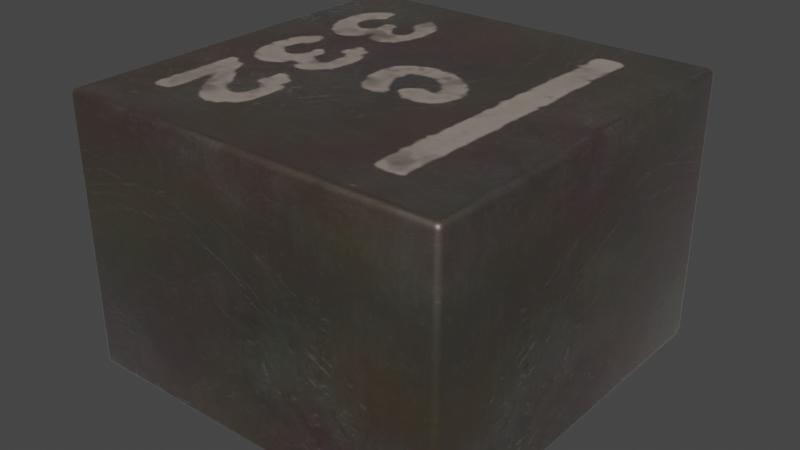 # Source: Coilcraft-XEL4030.blend  (saved by Blender 4.1.23; exported with 4.5.12 LTS)
import bpy
from mathutils import Matrix  # noqa: F401  (used for matrix-valued properties, if any)

bpy.ops.wm.read_factory_settings(use_empty=True)
scene = bpy.context.scene
scene.name = 'Scene'

# ---- collections
col_collection = bpy.data.collections.new('Collection'); scene.collection.children.link(col_collection)

# ---- images (referenced by path relative to the original .blend; pixels are not part of the script)
import os
ASSET_DIR = os.environ.get("B2B_ASSET_DIR", "")  # directory of the original .blend (textures are referenced by path, not embedded)
HERE = os.path.dirname(os.path.abspath(__file__))  # packed textures are extracted next to this script under _unpacked/

def load_image(name, relpath, width, height, colorspace="sRGB"):
    """Load a texture the original file referenced (path relative to the .blend, or extracted next to this script)."""
    p = next((c for c in (os.path.join(HERE, relpath), os.path.join(ASSET_DIR, relpath)) if relpath and os.path.exists(c)), "")
    if p:
        img = bpy.data.images.load(p, check_existing=True)
        img.name = name
    else:  # same state as the original file: an image datablock whose file is absent (Cycles renders it pink)
        img = bpy.data.images.new(name, width, height)
        img.source = "FILE"
        img.filepath = "//" + (relpath or name)
    img.colorspace_settings.name = colorspace
    return img
img_dark_brown_metal_roughness2_png = load_image('dark-brown-metal-roughness2.png', '_unpacked/dark-brown-metal-roughness2.b15d59e3.png', 2048, 2048, 'sRGB')
img_c322_png = load_image('c322.png', '_unpacked/c322.087b6437.png', 242, 241, 'sRGB')

# ---- materials (node trees are filled in below, after node groups)
mat_inductor_ceramic_1 = bpy.data.materials.new('inductor_ceramic_1')
mat_inductor_ceramic_1.use_transparent_shadow = False
mat_inductor_ceramic_1.preview_render_type = 'CUBE'
mat_xel4030_marking = bpy.data.materials.new('XEL4030_marking')
mat_xel4030_marking.use_transparent_shadow = False
mat_xel4030_marking.preview_render_type = 'CUBE'
mat_metal_pins = bpy.data.materials.new('metal_pins')
mat_metal_pins.use_transparent_shadow = False
mat_metal_pins.preview_render_type = 'CUBE'

# ---- node groups
ng_auto_smooth = bpy.data.node_groups.new('Auto Smooth', 'GeometryNodeTree')
_s = ng_auto_smooth.interface.new_socket(name='Geometry', in_out='OUTPUT', socket_type='NodeSocketGeometry')
_s = ng_auto_smooth.interface.new_socket(name='Geometry', in_out='INPUT', socket_type='NodeSocketGeometry')
_s = ng_auto_smooth.interface.new_socket(name='Angle', in_out='INPUT', socket_type='NodeSocketFloat')
_s.subtype = 'ANGLE'
_s.min_value = 0.0
_s.max_value = 3.142
ng_auto_smooth.is_modifier = True
_N = ng_auto_smooth.nodes; _L = ng_auto_smooth.links
n0 = _N.new('NodeGroupOutput'); n0.name = 'Group Output'; n0.location = (480, -100)
n1 = _N.new('NodeGroupInput'); n1.name = 'Group Input'; n1.location = (-420, -300)
n2 = _N.new('NodeGroupInput'); n2.name = 'Group Input.001'; n2.location = (-60, -100)
n3 = _N.new('GeometryNodeSetShadeSmooth'); n3.name = 'Set Shade Smooth'; n3.location = (120, -100)
n3.domain = 'EDGE'
n4 = _N.new('GeometryNodeSetShadeSmooth'); n4.name = 'Set Shade Smooth.001'; n4.location = (300, -100)
n5 = _N.new('GeometryNodeInputMeshEdgeAngle'); n5.name = 'Edge Angle'; n5.location = (-420, -220)
n6 = _N.new('GeometryNodeInputEdgeSmooth'); n6.name = 'Is Edge Smooth'; n6.location = (-60, -160)
n7 = _N.new('GeometryNodeInputShadeSmooth'); n7.name = 'Is Face Smooth'; n7.location = (-240, -340)
n8 = _N.new('FunctionNodeBooleanMath'); n8.name = 'Boolean Math'; n8.location = (-60, -220)
n9 = _N.new('FunctionNodeCompare'); n9.name = 'Compare'; n9.location = (-240, -180)
n9.operation = 'LESS_EQUAL'
_L.new(n5.outputs[0], n9.inputs[0])
_L.new(n4.outputs[0], n0.inputs[0])
_L.new(n1.outputs[1], n9.inputs[1])
_L.new(n9.outputs[0], n8.inputs[0])
_L.new(n7.outputs[0], n8.inputs[1])
_L.new(n2.outputs[0], n3.inputs[0])
_L.new(n6.outputs[0], n3.inputs[1])
_L.new(n3.outputs[0], n4.inputs[0])
_L.new(n8.outputs[0], n3.inputs[2])
n0.is_active_output = True

# ---- material node trees
mat_inductor_ceramic_1.use_nodes = True; mat_inductor_ceramic_1.node_tree.nodes.clear()
_N = mat_inductor_ceramic_1.node_tree.nodes; _L = mat_inductor_ceramic_1.node_tree.links
n0 = _N.new('ShaderNodeOutputMaterial'); n0.name = 'Material Output'; n0.location = (635, 307)
n1 = _N.new('ShaderNodeMixShader'); n1.name = 'Mix Shader'; n1.location = (468, 286)
n1.inputs[0].default_value = 0.475
n2 = _N.new('ShaderNodeTexCoord'); n2.name = 'Texture Coordinate'; n2.location = (-799, 39)
n3 = _N.new('ShaderNodeTexImage'); n3.name = 'Image Texture'; n3.location = (-359, 61)
n3.image = img_dark_brown_metal_roughness2_png
n4 = _N.new('ShaderNodeBsdfPrincipled'); n4.name = 'Principled BSDF'; n4.location = (161, 293)
n4.distribution = 'GGX'
n4.subsurface_method = 'BURLEY'
n4.inputs[1].default_value = 0.8273
n4.inputs[2].default_value = 0.493
n4.inputs[3].default_value = 1.45
n4.inputs[8].default_value = 1.0
n4.inputs[13].default_value = 1.0
n4.inputs[14].default_value = (0.9862, 0.9859, 0.989, 1.0)
n4.inputs[20].default_value = 0.35
n4.inputs[24].default_value = 0.1464
n4.inputs[27].default_value = (0.0, 0.0, 0.0, 1.0)
n4.inputs[28].default_value = 1.0
n5 = _N.new('ShaderNodeMapping'); n5.name = 'Mapping'; n5.location = (-579, 163)
n5.vector_type = 'TEXTURE'
n5.inputs[3].default_value = (3.0, 3.0, 3.0)
n6 = _N.new('ShaderNodeTexNoise'); n6.name = 'Noise Texture'; n6.location = (-344, 313)
n6.inputs[2].default_value = 2.5
n7 = _N.new('ShaderNodeMix'); n7.name = 'Mix'; n7.location = (-172, 457)
n7.data_type = 'RGBA'
n7.blend_type = 'OVERLAY'
n8 = _N.new('ShaderNodeRGB'); n8.name = 'RGB'; n8.location = (-490, 418)
n8.outputs[0].default_value = (0.25, 0.1872, 0.146, 1.0)
n9 = _N.new('ShaderNodeMix'); n9.name = 'Mix.001'; n9.location = (-9, 173)
n9.data_type = 'RGBA'
n9.inputs[7].default_value = (0.8, 0.8, 0.8, 1.0)
_L.new(n1.outputs[0], n0.inputs[0])
_L.new(n4.outputs[0], n1.inputs[1])
_L.new(n5.outputs[0], n3.inputs[0])
_L.new(n2.outputs[2], n5.inputs[0])
_L.new(n8.outputs[0], n7.inputs[6])
_L.new(n6.outputs[1], n7.inputs[7])
_L.new(n7.outputs[2], n9.inputs[6])
_L.new(n3.outputs[0], n9.inputs[0])
_L.new(n3.outputs[0], n4.inputs[10])
_L.new(n9.outputs[2], n4.inputs[0])
n0.is_active_output = True
mat_xel4030_marking.use_nodes = True; mat_xel4030_marking.node_tree.nodes.clear()
_N = mat_xel4030_marking.node_tree.nodes; _L = mat_xel4030_marking.node_tree.links
n0 = _N.new('ShaderNodeTexCoord'); n0.name = 'Texture Coordinate'; n0.location = (-799, 39)
n1 = _N.new('ShaderNodeTexImage'); n1.name = 'Image Texture'; n1.location = (-359, 61)
n1.image = img_dark_brown_metal_roughness2_png
n2 = _N.new('ShaderNodeBsdfPrincipled'); n2.name = 'Principled BSDF'; n2.location = (393, 293)
n2.distribution = 'GGX'
n2.subsurface_method = 'BURLEY'
n2.inputs[1].default_value = 0.8273
n2.inputs[2].default_value = 0.493
n2.inputs[3].default_value = 1.45
n2.inputs[8].default_value = 1.0
n2.inputs[13].default_value = 1.0
n2.inputs[14].default_value = (0.9862, 0.9859, 0.989, 1.0)
n2.inputs[20].default_value = 0.35
n2.inputs[24].default_value = 0.1464
n2.inputs[27].default_value = (0.0, 0.0, 0.0, 1.0)
n2.inputs[28].default_value = 1.0
n3 = _N.new('ShaderNodeMapping'); n3.name = 'Mapping'; n3.location = (-579, 163)
n3.vector_type = 'TEXTURE'
n3.inputs[3].default_value = (3.0, 3.0, 3.0)
n4 = _N.new('ShaderNodeTexNoise'); n4.name = 'Noise Texture'; n4.location = (-344, 313)
n4.inputs[2].default_value = 2.5
n5 = _N.new('ShaderNodeRGB'); n5.name = 'RGB'; n5.location = (-490, 418)
n5.outputs[0].default_value = (0.25, 0.1872, 0.146, 1.0)
n6 = _N.new('ShaderNodeMixShader'); n6.name = 'Mix Shader'; n6.location = (803, 240)
n6.inputs[0].default_value = 0.475
n7 = _N.new('ShaderNodeOutputMaterial'); n7.name = 'Material Output'; n7.location = (1212, 226)
n8 = _N.new('ShaderNodeMixShader'); n8.name = 'Mix Shader.001'; n8.location = (1029, 326)
n9 = _N.new('ShaderNodeMix'); n9.name = 'Mix'; n9.location = (-172, 457)
n9.width = 130
n9.data_type = 'RGBA'
n9.blend_type = 'OVERLAY'
n10 = _N.new('ShaderNodeBsdfPrincipled'); n10.name = 'Principled BSDF.001'; n10.location = (330, 1034)
n10.distribution = 'GGX'
n10.subsurface_method = 'RANDOM_WALK_SKIN'
n10.inputs[0].default_value = (0.3076, 0.2572, 0.2195, 1.0)
n10.inputs[2].default_value = 0.9
n10.inputs[3].default_value = 1.45
n10.inputs[13].default_value = 0.2864
n10.inputs[27].default_value = (0.0, 0.0, 0.0, 1.0)
n10.inputs[28].default_value = 1.0
n11 = _N.new('ShaderNodeTexImage'); n11.name = 'Image Texture.001'; n11.location = (896, 827)
n11.image = img_c322_png
n12 = _N.new('ShaderNodeMix'); n12.name = 'Mix.001'; n12.location = (223, 173)
n12.data_type = 'RGBA'
n12.inputs[7].default_value = (0.8, 0.8, 0.8, 1.0)
_L.new(n2.outputs[0], n6.inputs[1])
_L.new(n3.outputs[0], n1.inputs[0])
_L.new(n0.outputs[2], n3.inputs[0])
_L.new(n5.outputs[0], n9.inputs[6])
_L.new(n4.outputs[1], n9.inputs[7])
_L.new(n6.outputs[0], n8.inputs[2])
_L.new(n8.outputs[0], n7.inputs[0])
_L.new(n10.outputs[0], n8.inputs[1])
_L.new(n11.outputs[0], n8.inputs[0])
_L.new(n9.outputs[2], n12.inputs[6])
_L.new(n1.outputs[0], n12.inputs[0])
_L.new(n1.outputs[0], n2.inputs[10])
_L.new(n12.outputs[2], n2.inputs[0])
n7.is_active_output = True
mat_metal_pins.use_nodes = True; mat_metal_pins.node_tree.nodes.clear()
_N = mat_metal_pins.node_tree.nodes; _L = mat_metal_pins.node_tree.links
n0 = _N.new('ShaderNodeMapping'); n0.name = 'Mapping'; n0.location = (-1447, -91)
n0.inputs[3].default_value = (4.8, 1.2, 1.1)
n1 = _N.new('ShaderNodeBsdfPrincipled'); n1.name = 'Principled BSDF'; n1.location = (-560, 254)
n1.distribution = 'GGX'
n1.subsurface_method = 'BURLEY'
n1.inputs[1].default_value = 0.7818
n1.inputs[2].default_value = 0.2886
n1.inputs[3].default_value = 1.45
n1.inputs[13].default_value = 0.0
n1.inputs[27].default_value = (0.0, 0.0, 0.0, 1.0)
n1.inputs[28].default_value = 1.0
n2 = _N.new('ShaderNodeOutputMaterial'); n2.name = 'Material Output.002'; n2.location = (-205, 253)
n2.width = 213
n3 = _N.new('ShaderNodeTexNoise'); n3.name = 'Noise Texture.002'; n3.location = (-1228, -73)
n3.inputs[2].default_value = 0.1
n3.inputs[3].default_value = 7.0
n3.inputs[4].default_value = 0.6
n3.inputs[8].default_value = 0.4
n4 = _N.new('ShaderNodeTexCoord'); n4.name = 'Texture Coordinate'; n4.location = (-1636, -116)
n5 = _N.new('ShaderNodeMix'); n5.name = 'Mix.001'; n5.location = (-921, 45)
n5.data_type = 'RGBA'
n5.inputs[6].default_value = (0.9398, 0.9547, 1.0, 1.0)
n5.inputs[7].default_value = (0.13, 0.1259, 0.1359, 1.0)
n6 = _N.new('ShaderNodeBump'); n6.name = 'Bump.001'; n6.location = (-1001, -227)
n6.inputs[0].default_value = 0.05
n6.inputs[1].default_value = 0.01
n6.inputs[2].default_value = 1.0
_L.new(n1.outputs[0], n2.inputs[0])
_L.new(n3.outputs[0], n6.inputs[3])
_L.new(n0.outputs[0], n3.inputs[0])
_L.new(n3.outputs[0], n5.inputs[0])
_L.new(n4.outputs[3], n0.inputs[0])
_L.new(n5.outputs[2], n1.inputs[0])
_L.new(n6.outputs[0], n1.inputs[5])
n2.is_active_output = True

# ---- world
world_world = bpy.data.worlds.new('World'); scene.world = world_world
world_world.use_nodes = True; world_world.node_tree.nodes.clear()
_N = world_world.node_tree.nodes; _L = world_world.node_tree.links
n0 = _N.new('ShaderNodeOutputWorld'); n0.name = 'World Output'; n0.location = (300, 300)
n1 = _N.new('ShaderNodeBackground'); n1.name = 'Background'; n1.location = (10, 300)
n1.inputs[0].default_value = (0.05088, 0.05088, 0.05088, 1.0)
_L.new(n1.outputs[0], n0.inputs[0])
n0.is_active_output = True
world_world.color = (0.05088, 0.05088, 0.05088)
world_world.use_sun_shadow = False
world_world.sun_shadow_jitter_overblur = 0.0

# ---- meshes
me_shape_9_indexedfaceset_001 = bpy.data.meshes.new('SHAPE_9_IndexedFaceSet.001')
me_shape_9_indexedfaceset_001.from_pydata([(0.8465, 0.03937, 0.8465), (-0.7939, 1.22, 0.7939), (0.7939, 1.22, 0.7939), (-0.8465, 0.03937, 0.8465), (-0.8465, 0.03937, -0.8465), (0.8465, 0.03937, -0.8465), (-0.7939, 1.22, -0.7939), (0.7939, 1.22, -0.7939), (-0.3091, 0.03937, 0.6398), (-0.6319, 0.03937, 0.6398), (-0.6319, 0.03937, -0.6398), (-0.3091, 0.03937, -0.6398), (-0.3091, 3.725e-09, -0.6398), (-0.6319, 3.725e-09, 0.6398), (0.6319, 0.03937, 0.6398), (0.6319, 3.725e-09, -0.6398), (0.3091, 0.03937, -0.6398), (0.6319, 0.03937, -0.6398), (0.3091, 0.03937, 0.6398), (0.6319, 3.725e-09, 0.6398), (-0.3091, 3.725e-09, 0.6398), (-0.6319, 3.725e-09, -0.6398), (0.3091, 3.725e-09, 0.6398), (0.3091, 3.725e-09, -0.6398), (-0.8465, 1.22, 0.8465), (0.8465, 1.22, 0.8465), (-0.8465, 1.22, -0.8465), (0.8465, 1.22, -0.8465)], [], [(24, 26, 6, 1), (6, 26, 27, 7), (2, 25, 24, 1), (11, 4, 10), (5, 16, 17), (5, 4, 11), (5, 11, 16), (9, 4, 3), (9, 10, 4), (8, 9, 3), (18, 11, 8), (18, 16, 11), (18, 8, 3), (0, 17, 14), (0, 14, 18), (0, 5, 17), (0, 18, 3), (9, 8, 20), (9, 20, 13), (8, 11, 12), (8, 12, 20), (12, 11, 10), (12, 10, 21), (9, 13, 21), (9, 21, 10), (14, 17, 15), (14, 15, 19), (15, 17, 16), (15, 16, 23), (16, 18, 22), (16, 22, 23), (18, 14, 19), (18, 19, 22), (20, 12, 21), (20, 21, 13), (15, 23, 22), (15, 22, 19), (7, 27, 25, 2), (2, 7, 6, 1), (3, 4, 26, 24), (25, 0, 3, 24), (26, 4, 5, 27), (27, 5, 0, 25)])
me_shape_9_indexedfaceset_001.polygons.foreach_set('use_smooth', [True] * 43)
me_shape_9_indexedfaceset_001.polygons.foreach_set('material_index', [0, 0, 0, 0, 0, 0, 0, 0, 0, 0, 0, 0, 0, 0, 0, 0, 0, 2, 2, 2, 2, 2, 2, 2, 2, 2, 2, 2, 2, 2, 2, 2, 2, 2, 2, 2, 2, 0, 1, 0, 0, 0, 0])
_uv = me_shape_9_indexedfaceset_001.uv_layers.new(name='UVMap')
_uv.uv.foreach_set('vector', [0.0, 6.69e-07, 1.0, 0.0, 0.9689, 0.03105, 0.03105, 0.03105, 0.9689, 0.03105, 1.0, 0.0, 1.0, 1.0, 0.9689, 0.9689, 0.03105, 0.9689, 1.76e-07, 1.0, 0.0, 6.69e-07, 0.03105, 0.03105, 0.3174, 0.1221, 0.0, 0.0, 0.1267, 0.1221, 1.0, 0.0, 0.6826, 0.1221, 0.8733, 0.1221, 1.0, 0.0, 0.0, 0.0, 0.3174, 0.1221, 1.0, 0.0, 0.3174, 0.1221, 0.6826, 0.1221, 0.1267, 0.8779, 0.0, 0.0, 0.0, 1.0, 0.1267, 0.8779, 0.1267, 0.1221, 0.0, 0.0, 0.3174, 0.8779, 0.1267, 0.8779, 0.0, 1.0, 0.6826, 0.8779, 0.3174, 0.1221, 0.3174, 0.8779, 0.6826, 0.8779, 0.6826, 0.1221, 0.3174, 0.1221, 0.6826, 0.8779, 0.3174, 0.8779, 0.0, 1.0, 1.0, 1.0, 0.8733, 0.1221, 0.8733, 0.8779, 1.0, 1.0, 0.8733, 0.8779, 0.6826, 0.8779, 1.0, 1.0, 1.0, 0.0, 0.8733, 0.1221, 1.0, 1.0, 0.6826, 0.8779, 0.0, 1.0, 0.0, 1.0, 1.0, 1.0, 1.0, 0.0, 0.0, 1.0, 1.0, 0.0, 0.0, 0.0, 1.0, 1.0, 0.0, 1.0, 0.0, 0.0, 1.0, 1.0, 0.0, 0.0, 1.0, 0.0, 1.0, 0.0, 1.0, 1.0, 0.0, 1.0, 1.0, 0.0, 0.0, 1.0, 0.0, 0.0, 1.0, 1.0, 1.0, 0.0, 0.0, 0.0, 1.0, 1.0, 0.0, 0.0, 0.0, 1.0, 1.0, 1.0, 0.0, 1.0, 0.0, 0.0, 1.0, 1.0, 0.0, 0.0, 1.0, 0.0, 1.0, 0.0, 1.0, 1.0, 0.0, 1.0, 1.0, 0.0, 0.0, 1.0, 0.0, 0.0, 0.0, 1.0, 1.0, 1.0, 1.0, 0.0, 0.0, 1.0, 1.0, 0.0, 0.0, 0.0, 0.0, 1.0, 1.0, 1.0, 1.0, 0.0, 0.0, 1.0, 1.0, 0.0, 0.0, 0.0, 1.0, 1.0, 0.0, 1.0, 0.0, 0.0, 1.0, 1.0, 0.0, 0.0, 1.0, 0.0, 0.0, 1.0, 0.0, 0.0, 1.0, 0.0, 0.0, 1.0, 1.0, 0.0, 1.0, 1.0, 0.9689, 0.9689, 1.0, 1.0, 1.76e-07, 1.0, 0.03105, 0.9689, 0.9959, 1.0, 2.12e-07, 1.0, 0.0, 2.12e-07, 0.9959, 0.0, 1.0, 0.0, 0.0, 0.0, 0.0, 1.0, 1.0, 1.0, 1.0, 1.0, 1.0, 0.0, 0.0, 0.0, 0.0, 1.0, 0.0, 1.0, 0.0, 0.0, 1.0, 0.0, 1.0, 1.0, 0.0, 1.0, 0.0, 0.0, 1.0, 0.0, 1.0, 1.0])
me_shape_9_indexedfaceset_001.materials.append(mat_inductor_ceramic_1)
me_shape_9_indexedfaceset_001.materials.append(mat_xel4030_marking)
me_shape_9_indexedfaceset_001.materials.append(mat_metal_pins)
me_shape_9_indexedfaceset_001.update()

# ---- objects
ob_shape_9_indexedfaceset = bpy.data.objects.new('SHAPE_9_IndexedFaceSet', me_shape_9_indexedfaceset_001)

# ---- transforms, parenting, visibility, modifiers, constraints
ob_shape_9_indexedfaceset.location = (0.0, 4.441e-16, -7.451e-09)
ob_shape_9_indexedfaceset.rotation_euler = (1.571, 0.0, -0.0)
ob_shape_9_indexedfaceset.scale = (2.54, 2.54, 2.54)
_m = ob_shape_9_indexedfaceset.modifiers.new('Bevel', 'BEVEL')
_m.segments = 3
_m = ob_shape_9_indexedfaceset.modifiers.new('Auto Smooth', 'NODES')
_m.node_group = ng_auto_smooth
_gi = [s.identifier for s in ng_auto_smooth.interface.items_tree if s.item_type == 'SOCKET' and s.in_out == 'INPUT']
_m[_gi[1]] = 0.5236  # Angle

# ---- collection membership
col_collection.objects.link(ob_shape_9_indexedfaceset)

# ---- scene / render settings (as saved in the file)
scene.frame_start = 1; scene.frame_end = 250; scene.frame_set(1)
scene.render.engine = 'BLENDER_EEVEE_NEXT'
scene.cycles.sampling_pattern = 'TABULATED_SOBOL'
scene.cycles.use_light_tree = False
scene.eevee.ray_tracing_options.trace_max_roughness = 0.0
scene.view_settings.view_transform = 'Filmic'
bpy.context.view_layer.update()

# ---- added for rendering (the .blend has no active camera and no usable light): camera, sun
cam_auto = bpy.data.cameras.new('AutoCamera')
cam_auto.lens = 50.0
cam_auto.sensor_width = 36.0
cam_auto.clip_end = 1000.0
ob_auto_camera = bpy.data.objects.new('AutoCamera', cam_auto)
scene.collection.objects.link(ob_auto_camera)
ob_auto_camera.location = (6.31529, -7.57835, 6.60223)
ob_auto_camera.rotation_euler = (1.09748, -7.21219e-08, 0.694738)
scene.camera = ob_auto_camera
light_auto_sun = bpy.data.lights.new('AutoSun', 'SUN')
light_auto_sun.energy = 3.0
light_auto_sun.angle = 0.0523599
ob_auto_sun = bpy.data.objects.new('AutoSun', light_auto_sun)
scene.collection.objects.link(ob_auto_sun)
ob_auto_sun.rotation_euler = (0.872665, 0.174533, 0.523599)
bpy.context.view_layer.update()
